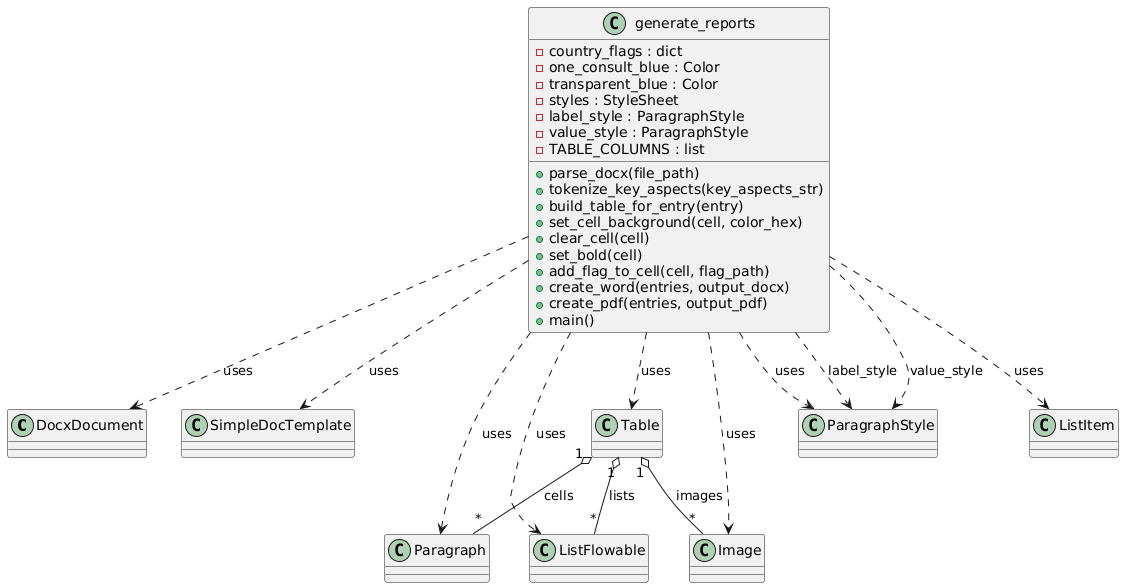

The diagram above was rendered by PlantUML. Its source (embedded in the PNG):
@startuml
' External classes
class DocxDocument
class SimpleDocTemplate
class Table
class Paragraph
class ParagraphStyle
class Image
class ListFlowable
class ListItem

' Your script's main module (as a static class for grouping)
class generate_reports {
    +parse_docx(file_path)
    +tokenize_key_aspects(key_aspects_str)
    +build_table_for_entry(entry)
    +set_cell_background(cell, color_hex)
    +clear_cell(cell)
    +set_bold(cell)
    +add_flag_to_cell(cell, flag_path)
    +create_word(entries, output_docx)
    +create_pdf(entries, output_pdf)
    +main()
    -country_flags : dict
    -one_consult_blue : Color
    -transparent_blue : Color
    -styles : StyleSheet
    -label_style : ParagraphStyle
    -value_style : ParagraphStyle
    -TABLE_COLUMNS : list
}

' Relationships
generate_reports ..> DocxDocument : uses
generate_reports ..> SimpleDocTemplate : uses
generate_reports ..> Table : uses
generate_reports ..> Paragraph : uses
generate_reports ..> ParagraphStyle : uses
generate_reports ..> Image : uses
generate_reports ..> ListFlowable : uses
generate_reports ..> ListItem : uses

' Table structure
Table "1" o-- "*" Paragraph : cells
Table "1" o-- "*" Image : images
Table "1" o-- "*" ListFlowable : lists

' Styles
generate_reports ..> ParagraphStyle : label_style
generate_reports ..> ParagraphStyle : value_style
@enduml